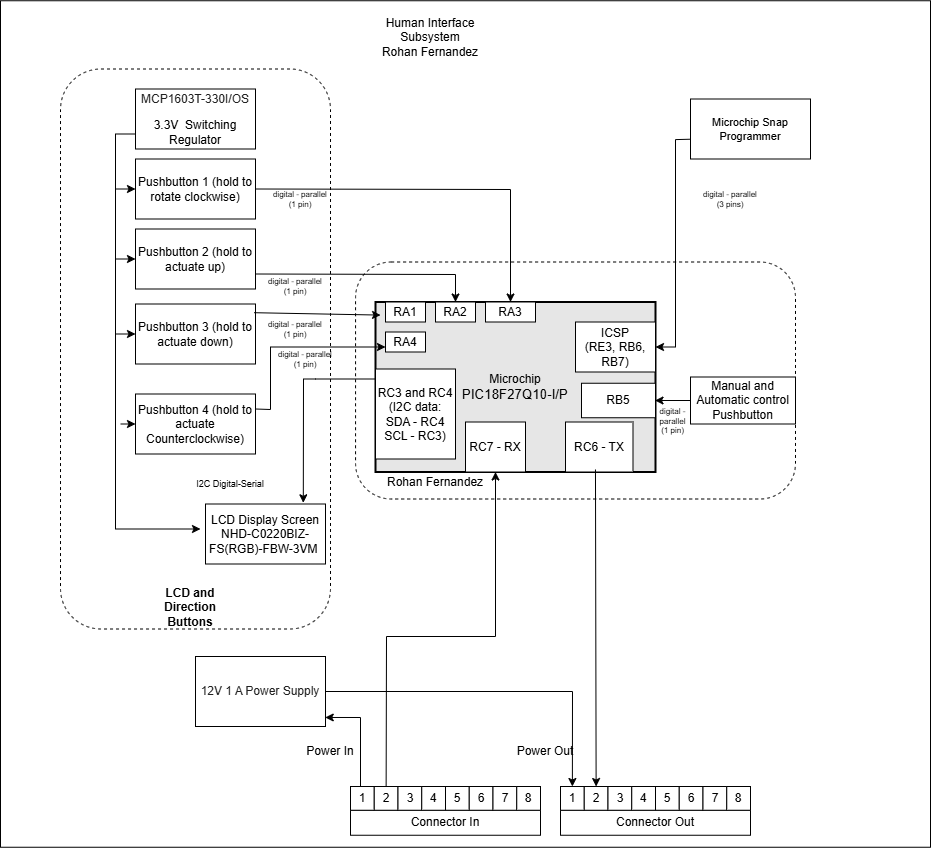

The diagram above was exported from draw.io. Its source (the exported page's mxGraphModel, read from the mxfile embedded in the PNG):
<mxGraphModel dx="1050" dy="557" grid="1" gridSize="10" guides="1" tooltips="1" connect="1" arrows="1" fold="1" page="1" pageScale="1" pageWidth="850" pageHeight="1100" math="0" shadow="0">
  <root>
    <mxCell id="0" />
    <mxCell id="1" parent="0" />
    <mxCell id="P8j__b9s8EnldA6pdtL0-1" value="" style="rounded=0;whiteSpace=wrap;html=1;fontSize=16;" parent="1" vertex="1">
      <mxGeometry x="770" y="604.25" width="930" height="846.5" as="geometry" />
    </mxCell>
    <mxCell id="24tQL8bOLVqIRqcYH-Om-1" value="" style="rounded=1;whiteSpace=wrap;html=1;fillColor=none;dashed=1;" parent="1" vertex="1">
      <mxGeometry x="830" y="672.5" width="270" height="560" as="geometry" />
    </mxCell>
    <mxCell id="24tQL8bOLVqIRqcYH-Om-2" value="&lt;div&gt;&lt;div&gt;&lt;span&gt;&lt;br&gt;&lt;/span&gt;&lt;/div&gt;&lt;div&gt;&lt;span&gt;LCD Display Screen&lt;/span&gt;&lt;/div&gt;&lt;div&gt;&lt;span style=&quot;background-color: transparent;&quot;&gt;NHD-C0220BIZ-FS(RGB)-FBW-3VM&lt;/span&gt;&lt;span style=&quot;background-color: transparent; color: light-dark(rgb(0, 0, 0), rgb(255, 255, 255));&quot;&gt;&amp;nbsp;&lt;/span&gt;&lt;/div&gt;&lt;/div&gt;&lt;div&gt;&lt;br&gt;&lt;/div&gt;" style="rounded=0;whiteSpace=wrap;html=1;" parent="1" vertex="1">
      <mxGeometry x="975" y="1107.5" width="120" height="60" as="geometry" />
    </mxCell>
    <mxCell id="24tQL8bOLVqIRqcYH-Om-3" value="Pushbutton 1 (hold to rotate clockwise)" style="rounded=0;whiteSpace=wrap;html=1;" parent="1" vertex="1">
      <mxGeometry x="905" y="762.5" width="120" height="60" as="geometry" />
    </mxCell>
    <mxCell id="24tQL8bOLVqIRqcYH-Om-4" value="" style="rounded=1;whiteSpace=wrap;html=1;fillColor=none;dashed=1;" parent="1" vertex="1">
      <mxGeometry x="1125.06" y="865.5" width="439.94" height="237" as="geometry" />
    </mxCell>
    <mxCell id="24tQL8bOLVqIRqcYH-Om-5" value="&lt;div&gt;Microchip&lt;/div&gt;&lt;div&gt;&lt;span style=&quot;font-size: 10pt ; font-family: &amp;quot;arial&amp;quot; ; font-style: normal&quot;&gt;PIC18F27Q10-I/P&lt;/span&gt;&lt;/div&gt;" style="rounded=0;whiteSpace=wrap;html=1;strokeWidth=2;fillColor=#E6E6E6;" parent="1" vertex="1">
      <mxGeometry x="1145" y="905.5" width="280" height="170" as="geometry" />
    </mxCell>
    <mxCell id="24tQL8bOLVqIRqcYH-Om-6" value="&lt;div&gt;&lt;span style=&quot;background-color: light-dark(#ffffff, var(--ge-dark-color, #121212));&quot;&gt;ICSP&lt;/span&gt;&lt;/div&gt;&lt;span style=&quot;background-color: rgb(255, 255, 255);&quot;&gt;(RE3, RB6, RB7)&lt;/span&gt;" style="rounded=0;whiteSpace=wrap;html=1;" parent="1" vertex="1">
      <mxGeometry x="1345" y="925.5" width="80" height="50" as="geometry" />
    </mxCell>
    <mxCell id="24tQL8bOLVqIRqcYH-Om-7" value="&lt;span&gt;Rohan Fernandez&lt;/span&gt;" style="text;html=1;strokeColor=none;fillColor=none;align=left;verticalAlign=middle;whiteSpace=wrap;rounded=0;dashed=1;" parent="1" vertex="1">
      <mxGeometry x="1155" y="1075.5" width="120" height="20" as="geometry" />
    </mxCell>
    <mxCell id="24tQL8bOLVqIRqcYH-Om-8" value="RC3 and RC4 (I2C data: SDA - RC4&lt;div&gt;SCL - RC3)&lt;/div&gt;" style="rounded=0;whiteSpace=wrap;html=1;" parent="1" vertex="1">
      <mxGeometry x="1145" y="972.5" width="80" height="90" as="geometry" />
    </mxCell>
    <mxCell id="24tQL8bOLVqIRqcYH-Om-9" value="RA3" style="rounded=0;whiteSpace=wrap;html=1;" parent="1" vertex="1">
      <mxGeometry x="1255" y="905.5" width="50" height="20" as="geometry" />
    </mxCell>
    <mxCell id="24tQL8bOLVqIRqcYH-Om-10" value="RA2" style="rounded=0;whiteSpace=wrap;html=1;" parent="1" vertex="1">
      <mxGeometry x="1205" y="905.5" width="40" height="20" as="geometry" />
    </mxCell>
    <mxCell id="24tQL8bOLVqIRqcYH-Om-11" value="RA1" style="rounded=0;whiteSpace=wrap;html=1;" parent="1" vertex="1">
      <mxGeometry x="1155" y="905.5" width="40" height="20" as="geometry" />
    </mxCell>
    <mxCell id="24tQL8bOLVqIRqcYH-Om-12" value="RC7 - RX" style="rounded=0;whiteSpace=wrap;html=1;" parent="1" vertex="1">
      <mxGeometry x="1235" y="1025.5" width="60" height="50" as="geometry" />
    </mxCell>
    <mxCell id="24tQL8bOLVqIRqcYH-Om-13" value="RC6 - TX" style="rounded=0;whiteSpace=wrap;html=1;" parent="1" vertex="1">
      <mxGeometry x="1335" y="1025.5" width="67.5" height="50" as="geometry" />
    </mxCell>
    <mxCell id="24tQL8bOLVqIRqcYH-Om-14" value="RA4" style="rounded=0;whiteSpace=wrap;html=1;" parent="1" vertex="1">
      <mxGeometry x="1155" y="935.5" width="40" height="20" as="geometry" />
    </mxCell>
    <mxCell id="24tQL8bOLVqIRqcYH-Om-15" value="RB5" style="rounded=0;whiteSpace=wrap;html=1;" parent="1" vertex="1">
      <mxGeometry x="1351" y="986.75" width="74" height="34.5" as="geometry" />
    </mxCell>
    <mxCell id="24tQL8bOLVqIRqcYH-Om-16" value="Manual and Automatic control Pushbutton" style="rounded=0;whiteSpace=wrap;html=1;" parent="1" vertex="1">
      <mxGeometry x="1460" y="980.5" width="105" height="47" as="geometry" />
    </mxCell>
    <mxCell id="24tQL8bOLVqIRqcYH-Om-17" value="&lt;div style=&quot;font-size: 8px&quot;&gt;digital - parallel&lt;/div&gt;&lt;div style=&quot;font-size: 8px&quot;&gt;(1 pin)&lt;br&gt;&lt;/div&gt;" style="text;html=1;strokeColor=none;fillColor=none;align=center;verticalAlign=middle;whiteSpace=wrap;rounded=0;fontSize=8;rotation=0;" parent="1" vertex="1">
      <mxGeometry x="1430" y="1015" width="24.5" height="20" as="geometry" />
    </mxCell>
    <mxCell id="24tQL8bOLVqIRqcYH-Om-18" value="&lt;div style=&quot;font-size: 8px&quot;&gt;digital - parallel&lt;/div&gt;&lt;div style=&quot;font-size: 8px&quot;&gt;(1 pin)&lt;br&gt;&lt;/div&gt;" style="text;html=1;strokeColor=none;fillColor=none;align=center;verticalAlign=middle;whiteSpace=wrap;rounded=0;fontSize=8;rotation=0;" parent="1" vertex="1">
      <mxGeometry x="1035" y="922.5" width="60" height="20" as="geometry" />
    </mxCell>
    <mxCell id="24tQL8bOLVqIRqcYH-Om-19" value="&lt;div style=&quot;&quot;&gt;&lt;div style=&quot;&quot;&gt;&lt;font style=&quot;font-size: 9px;&quot;&gt;I2C Digital-Serial&lt;/font&gt;&lt;/div&gt;&lt;/div&gt;" style="text;html=1;strokeColor=none;fillColor=none;align=center;verticalAlign=middle;whiteSpace=wrap;rounded=0;fontSize=8;rotation=0;" parent="1" vertex="1">
      <mxGeometry x="960" y="1072.5" width="80" height="30" as="geometry" />
    </mxCell>
    <mxCell id="24tQL8bOLVqIRqcYH-Om-20" value="&lt;p style=&quot;line-height: 120%&quot;&gt;&lt;span style=&quot;background-color: rgb(255, 255, 255); color: rgba(0, 0, 0, 0.87); font-family: Roboto, -apple-system, BlinkMacSystemFont, Helvetica, Arial, sans-serif; text-align: left;&quot;&gt;MCP1603T-330I/OS&lt;/span&gt;&lt;/p&gt;&lt;p style=&quot;line-height: 120%&quot;&gt;3.3V&amp;nbsp; Switching Regulator&lt;br&gt;&lt;/p&gt;" style="rounded=0;whiteSpace=wrap;html=1;" parent="1" vertex="1">
      <mxGeometry x="905" y="692.5" width="120" height="60" as="geometry" />
    </mxCell>
    <mxCell id="24tQL8bOLVqIRqcYH-Om-21" style="edgeStyle=orthogonalEdgeStyle;rounded=0;orthogonalLoop=1;jettySize=auto;html=1;entryX=1;entryY=0.5;entryDx=0;entryDy=0;startArrow=none;startFill=0;endArrow=classic;fontSize=11;strokeWidth=1;sketch=0;" parent="1" target="24tQL8bOLVqIRqcYH-Om-6" edge="1">
      <mxGeometry relative="1" as="geometry">
        <mxPoint x="1465" y="742.590909090909" as="sourcePoint" />
      </mxGeometry>
    </mxCell>
    <mxCell id="24tQL8bOLVqIRqcYH-Om-22" value="&lt;div style=&quot;font-size: 8px&quot;&gt;digital - parallel&lt;br&gt;&lt;/div&gt;&lt;div style=&quot;font-size: 8px&quot;&gt;(3 pins)&lt;/div&gt;" style="text;html=1;strokeColor=none;fillColor=none;align=center;verticalAlign=middle;whiteSpace=wrap;rounded=0;fontSize=8;rotation=0;" parent="1" vertex="1">
      <mxGeometry x="1470" y="792.5" width="60" height="20" as="geometry" />
    </mxCell>
    <mxCell id="24tQL8bOLVqIRqcYH-Om-23" value="Pushbutton 2 (hold to actuate up)" style="rounded=0;whiteSpace=wrap;html=1;" parent="1" vertex="1">
      <mxGeometry x="905" y="832.5" width="120" height="60" as="geometry" />
    </mxCell>
    <mxCell id="24tQL8bOLVqIRqcYH-Om-24" value="" style="endArrow=classic;html=1;rounded=0;entryX=0.815;entryY=-0.02;entryDx=0;entryDy=0;entryPerimeter=0;" parent="1" target="24tQL8bOLVqIRqcYH-Om-2" edge="1">
      <mxGeometry width="50" height="50" relative="1" as="geometry">
        <mxPoint x="1145" y="982.5" as="sourcePoint" />
        <mxPoint x="1195" y="932.5" as="targetPoint" />
        <Array as="points">
          <mxPoint x="1085" y="982.5" />
          <mxPoint x="1073" y="982.5" />
        </Array>
      </mxGeometry>
    </mxCell>
    <mxCell id="24tQL8bOLVqIRqcYH-Om-25" value="Pushbutton 3 (hold to actuate down)" style="rounded=0;whiteSpace=wrap;html=1;" parent="1" vertex="1">
      <mxGeometry x="905" y="907.5" width="120" height="60" as="geometry" />
    </mxCell>
    <mxCell id="24tQL8bOLVqIRqcYH-Om-26" value="" style="endArrow=classic;html=1;rounded=0;exitX=0;exitY=0.75;exitDx=0;exitDy=0;" parent="1" source="24tQL8bOLVqIRqcYH-Om-20" edge="1">
      <mxGeometry width="50" height="50" relative="1" as="geometry">
        <mxPoint x="1095" y="982.5" as="sourcePoint" />
        <mxPoint x="970" y="1132.5" as="targetPoint" />
        <Array as="points">
          <mxPoint x="885" y="737.5" />
          <mxPoint x="885" y="902.5" />
          <mxPoint x="885" y="1132.5" />
        </Array>
      </mxGeometry>
    </mxCell>
    <mxCell id="24tQL8bOLVqIRqcYH-Om-27" value="" style="endArrow=classic;html=1;rounded=0;entryX=0;entryY=0.5;entryDx=0;entryDy=0;" parent="1" target="24tQL8bOLVqIRqcYH-Om-3" edge="1">
      <mxGeometry width="50" height="50" relative="1" as="geometry">
        <mxPoint x="885" y="792.5" as="sourcePoint" />
        <mxPoint x="1145" y="932.5" as="targetPoint" />
      </mxGeometry>
    </mxCell>
    <mxCell id="24tQL8bOLVqIRqcYH-Om-28" value="" style="endArrow=classic;html=1;rounded=0;entryX=0;entryY=0.5;entryDx=0;entryDy=0;" parent="1" target="24tQL8bOLVqIRqcYH-Om-23" edge="1">
      <mxGeometry width="50" height="50" relative="1" as="geometry">
        <mxPoint x="885" y="862.5" as="sourcePoint" />
        <mxPoint x="935" y="822.5" as="targetPoint" />
      </mxGeometry>
    </mxCell>
    <mxCell id="24tQL8bOLVqIRqcYH-Om-29" value="" style="endArrow=classic;html=1;rounded=0;entryX=0;entryY=0.5;entryDx=0;entryDy=0;" parent="1" target="24tQL8bOLVqIRqcYH-Om-25" edge="1">
      <mxGeometry width="50" height="50" relative="1" as="geometry">
        <mxPoint x="885" y="937.5" as="sourcePoint" />
        <mxPoint x="935" y="892.5" as="targetPoint" />
      </mxGeometry>
    </mxCell>
    <mxCell id="24tQL8bOLVqIRqcYH-Om-30" value="&lt;p style=&quot;text-align: left; line-height: 120%;&quot;&gt;&lt;font face=&quot;Roboto, -apple-system, BlinkMacSystemFont, Helvetica, Arial, sans-serif&quot; color=&quot;rgba(0, 0, 0, 0.87)&quot;&gt;&lt;span style=&quot;background-color: rgb(255, 255, 255);&quot;&gt;12V 1 A Power Supply&lt;/span&gt;&lt;/font&gt;&lt;/p&gt;" style="rounded=0;whiteSpace=wrap;html=1;" parent="1" vertex="1">
      <mxGeometry x="965" y="1260" width="130" height="70" as="geometry" />
    </mxCell>
    <mxCell id="24tQL8bOLVqIRqcYH-Om-31" value="&lt;b&gt;LCD and Direction Buttons&lt;/b&gt;" style="text;html=1;align=center;verticalAlign=middle;whiteSpace=wrap;rounded=0;" parent="1" vertex="1">
      <mxGeometry x="910" y="1190" width="100" height="42.5" as="geometry" />
    </mxCell>
    <mxCell id="24tQL8bOLVqIRqcYH-Om-33" value="&lt;div style=&quot;font-size: 8px&quot;&gt;digital - parallel&lt;/div&gt;&lt;div style=&quot;font-size: 8px&quot;&gt;(1 pin)&lt;br&gt;&lt;/div&gt;" style="text;html=1;strokeColor=none;fillColor=none;align=center;verticalAlign=middle;whiteSpace=wrap;rounded=0;fontSize=8;rotation=0;" parent="1" vertex="1">
      <mxGeometry x="1035" y="880" width="60" height="20" as="geometry" />
    </mxCell>
    <mxCell id="24tQL8bOLVqIRqcYH-Om-34" value="&lt;div style=&quot;font-size: 8px&quot;&gt;digital - parallel&lt;/div&gt;&lt;div style=&quot;font-size: 8px&quot;&gt;(1 pin)&lt;br&gt;&lt;/div&gt;" style="text;html=1;strokeColor=none;fillColor=none;align=center;verticalAlign=middle;whiteSpace=wrap;rounded=0;fontSize=8;rotation=0;" parent="1" vertex="1">
      <mxGeometry x="1040" y="792.5" width="60" height="20" as="geometry" />
    </mxCell>
    <mxCell id="24tQL8bOLVqIRqcYH-Om-35" value="" style="endArrow=classic;html=1;rounded=0;entryX=0.018;entryY=0.077;entryDx=0;entryDy=0;exitX=0.988;exitY=0.145;exitDx=0;exitDy=0;exitPerimeter=0;entryPerimeter=0;" parent="1" source="24tQL8bOLVqIRqcYH-Om-25" target="24tQL8bOLVqIRqcYH-Om-5" edge="1">
      <mxGeometry width="50" height="50" relative="1" as="geometry">
        <mxPoint x="1155" y="922.5" as="sourcePoint" />
        <mxPoint x="1225" y="852.5" as="targetPoint" />
        <Array as="points" />
      </mxGeometry>
    </mxCell>
    <mxCell id="24tQL8bOLVqIRqcYH-Om-36" value="" style="endArrow=classic;html=1;rounded=0;exitX=0.444;exitY=0.95;exitDx=0;exitDy=0;exitPerimeter=0;entryX=0.5;entryY=0;entryDx=0;entryDy=0;" parent="1" source="24tQL8bOLVqIRqcYH-Om-13" target="24tQL8bOLVqIRqcYH-Om-55" edge="1">
      <mxGeometry width="50" height="50" relative="1" as="geometry">
        <mxPoint x="1375" y="1072.5" as="sourcePoint" />
        <mxPoint x="1360.0599999999995" y="1382.5" as="targetPoint" />
      </mxGeometry>
    </mxCell>
    <mxCell id="24tQL8bOLVqIRqcYH-Om-37" value="" style="endArrow=classic;html=1;rounded=0;entryX=0.5;entryY=1;entryDx=0;entryDy=0;exitX=0.5;exitY=0;exitDx=0;exitDy=0;" parent="1" source="24tQL8bOLVqIRqcYH-Om-45" target="24tQL8bOLVqIRqcYH-Om-12" edge="1">
      <mxGeometry width="50" height="50" relative="1" as="geometry">
        <mxPoint x="1265" y="1382.5" as="sourcePoint" />
        <mxPoint x="1315" y="1082.5" as="targetPoint" />
        <Array as="points">
          <mxPoint x="1156" y="1240" />
          <mxPoint x="1265" y="1240" />
        </Array>
      </mxGeometry>
    </mxCell>
    <mxCell id="24tQL8bOLVqIRqcYH-Om-38" value="Pushbutton 4 (hold to actuate Counterclockwise)" style="rounded=0;whiteSpace=wrap;html=1;" parent="1" vertex="1">
      <mxGeometry x="905" y="997.5" width="120" height="60" as="geometry" />
    </mxCell>
    <mxCell id="24tQL8bOLVqIRqcYH-Om-39" value="" style="endArrow=classic;html=1;rounded=0;entryX=0;entryY=0.5;entryDx=0;entryDy=0;" parent="1" target="24tQL8bOLVqIRqcYH-Om-38" edge="1">
      <mxGeometry width="50" height="50" relative="1" as="geometry">
        <mxPoint x="890" y="1027.5" as="sourcePoint" />
        <mxPoint x="930" y="982.5" as="targetPoint" />
      </mxGeometry>
    </mxCell>
    <mxCell id="24tQL8bOLVqIRqcYH-Om-40" value="&lt;div style=&quot;font-size: 8px&quot;&gt;digital - parallel&lt;/div&gt;&lt;div style=&quot;font-size: 8px&quot;&gt;(1 pin)&lt;br&gt;&lt;/div&gt;" style="text;html=1;strokeColor=none;fillColor=none;align=center;verticalAlign=middle;whiteSpace=wrap;rounded=0;fontSize=8;rotation=0;" parent="1" vertex="1">
      <mxGeometry x="1045" y="952.5" width="60" height="20" as="geometry" />
    </mxCell>
    <mxCell id="24tQL8bOLVqIRqcYH-Om-41" value="Human Interface Subsystem&lt;div&gt;Rohan Fernandez&lt;/div&gt;" style="text;whiteSpace=wrap;html=1;align=center;" parent="1" vertex="1">
      <mxGeometry x="1125" y="612.5" width="150" height="50" as="geometry" />
    </mxCell>
    <mxCell id="24tQL8bOLVqIRqcYH-Om-42" value="" style="group" parent="1" connectable="0" vertex="1">
      <mxGeometry x="1120" y="1390" width="190" height="48.75" as="geometry" />
    </mxCell>
    <mxCell id="24tQL8bOLVqIRqcYH-Om-43" value="Connector In" style="whiteSpace=wrap;html=1;" parent="24tQL8bOLVqIRqcYH-Om-42" vertex="1">
      <mxGeometry y="23.75" width="190" height="25" as="geometry" />
    </mxCell>
    <mxCell id="24tQL8bOLVqIRqcYH-Om-44" value="1" style="whiteSpace=wrap;html=1;aspect=fixed;" parent="24tQL8bOLVqIRqcYH-Om-42" vertex="1">
      <mxGeometry width="23.75" height="23.75" as="geometry" />
    </mxCell>
    <mxCell id="24tQL8bOLVqIRqcYH-Om-45" value="2" style="whiteSpace=wrap;html=1;aspect=fixed;" parent="24tQL8bOLVqIRqcYH-Om-42" vertex="1">
      <mxGeometry x="23.75" width="23.75" height="23.75" as="geometry" />
    </mxCell>
    <mxCell id="24tQL8bOLVqIRqcYH-Om-46" value="3" style="whiteSpace=wrap;html=1;aspect=fixed;" parent="24tQL8bOLVqIRqcYH-Om-42" vertex="1">
      <mxGeometry x="47.5" width="23.75" height="23.75" as="geometry" />
    </mxCell>
    <mxCell id="24tQL8bOLVqIRqcYH-Om-47" value="4" style="whiteSpace=wrap;html=1;aspect=fixed;" parent="24tQL8bOLVqIRqcYH-Om-42" vertex="1">
      <mxGeometry x="71.25" width="23.75" height="23.75" as="geometry" />
    </mxCell>
    <mxCell id="24tQL8bOLVqIRqcYH-Om-48" value="5" style="whiteSpace=wrap;html=1;aspect=fixed;" parent="24tQL8bOLVqIRqcYH-Om-42" vertex="1">
      <mxGeometry x="95" width="23.75" height="23.75" as="geometry" />
    </mxCell>
    <mxCell id="24tQL8bOLVqIRqcYH-Om-49" value="6" style="whiteSpace=wrap;html=1;aspect=fixed;" parent="24tQL8bOLVqIRqcYH-Om-42" vertex="1">
      <mxGeometry x="118.75" width="23.75" height="23.75" as="geometry" />
    </mxCell>
    <mxCell id="24tQL8bOLVqIRqcYH-Om-50" value="7" style="whiteSpace=wrap;html=1;aspect=fixed;" parent="24tQL8bOLVqIRqcYH-Om-42" vertex="1">
      <mxGeometry x="142.5" width="23.75" height="23.75" as="geometry" />
    </mxCell>
    <mxCell id="24tQL8bOLVqIRqcYH-Om-51" value="8" style="whiteSpace=wrap;html=1;aspect=fixed;" parent="24tQL8bOLVqIRqcYH-Om-42" vertex="1">
      <mxGeometry x="166.25" width="23.75" height="23.75" as="geometry" />
    </mxCell>
    <mxCell id="24tQL8bOLVqIRqcYH-Om-52" value="" style="group" parent="1" connectable="0" vertex="1">
      <mxGeometry x="1330" y="1390" width="190" height="48.75" as="geometry" />
    </mxCell>
    <mxCell id="24tQL8bOLVqIRqcYH-Om-53" value="Connector Out" style="whiteSpace=wrap;html=1;" parent="24tQL8bOLVqIRqcYH-Om-52" vertex="1">
      <mxGeometry y="23.75" width="190" height="25" as="geometry" />
    </mxCell>
    <mxCell id="24tQL8bOLVqIRqcYH-Om-54" value="1" style="whiteSpace=wrap;html=1;aspect=fixed;" parent="24tQL8bOLVqIRqcYH-Om-52" vertex="1">
      <mxGeometry width="23.75" height="23.75" as="geometry" />
    </mxCell>
    <mxCell id="24tQL8bOLVqIRqcYH-Om-55" value="2" style="whiteSpace=wrap;html=1;aspect=fixed;" parent="24tQL8bOLVqIRqcYH-Om-52" vertex="1">
      <mxGeometry x="23.75" width="23.75" height="23.75" as="geometry" />
    </mxCell>
    <mxCell id="24tQL8bOLVqIRqcYH-Om-56" value="3" style="whiteSpace=wrap;html=1;aspect=fixed;" parent="24tQL8bOLVqIRqcYH-Om-52" vertex="1">
      <mxGeometry x="47.5" width="23.75" height="23.75" as="geometry" />
    </mxCell>
    <mxCell id="24tQL8bOLVqIRqcYH-Om-57" value="4" style="whiteSpace=wrap;html=1;aspect=fixed;" parent="24tQL8bOLVqIRqcYH-Om-52" vertex="1">
      <mxGeometry x="71.25" width="23.75" height="23.75" as="geometry" />
    </mxCell>
    <mxCell id="24tQL8bOLVqIRqcYH-Om-58" value="5" style="whiteSpace=wrap;html=1;aspect=fixed;" parent="24tQL8bOLVqIRqcYH-Om-52" vertex="1">
      <mxGeometry x="95" width="23.75" height="23.75" as="geometry" />
    </mxCell>
    <mxCell id="24tQL8bOLVqIRqcYH-Om-59" value="6" style="whiteSpace=wrap;html=1;aspect=fixed;" parent="24tQL8bOLVqIRqcYH-Om-52" vertex="1">
      <mxGeometry x="118.75" width="23.75" height="23.75" as="geometry" />
    </mxCell>
    <mxCell id="24tQL8bOLVqIRqcYH-Om-60" value="7" style="whiteSpace=wrap;html=1;aspect=fixed;" parent="24tQL8bOLVqIRqcYH-Om-52" vertex="1">
      <mxGeometry x="142.5" width="23.75" height="23.75" as="geometry" />
    </mxCell>
    <mxCell id="24tQL8bOLVqIRqcYH-Om-61" value="8" style="whiteSpace=wrap;html=1;aspect=fixed;" parent="24tQL8bOLVqIRqcYH-Om-52" vertex="1">
      <mxGeometry x="166.25" width="23.75" height="23.75" as="geometry" />
    </mxCell>
    <mxCell id="24tQL8bOLVqIRqcYH-Om-63" value="" style="endArrow=classic;html=1;rounded=0;exitX=1;exitY=0.25;exitDx=0;exitDy=0;entryX=0;entryY=0.75;entryDx=0;entryDy=0;" parent="1" source="24tQL8bOLVqIRqcYH-Om-38" target="24tQL8bOLVqIRqcYH-Om-14" edge="1">
      <mxGeometry width="50" height="50" relative="1" as="geometry">
        <mxPoint x="1020" y="1022.5" as="sourcePoint" />
        <mxPoint x="1025" y="1042.5" as="targetPoint" />
        <Array as="points">
          <mxPoint x="1040" y="1013" />
          <mxPoint x="1040" y="950.5" />
        </Array>
      </mxGeometry>
    </mxCell>
    <mxCell id="24tQL8bOLVqIRqcYH-Om-64" value="" style="endArrow=classic;html=1;rounded=0;entryX=0.5;entryY=0;entryDx=0;entryDy=0;exitX=1;exitY=0.75;exitDx=0;exitDy=0;" parent="1" source="24tQL8bOLVqIRqcYH-Om-23" target="24tQL8bOLVqIRqcYH-Om-10" edge="1">
      <mxGeometry width="50" height="50" relative="1" as="geometry">
        <mxPoint x="1165" y="932.5" as="sourcePoint" />
        <mxPoint x="1035" y="932.5" as="targetPoint" />
        <Array as="points">
          <mxPoint x="1225" y="878" />
        </Array>
      </mxGeometry>
    </mxCell>
    <mxCell id="24tQL8bOLVqIRqcYH-Om-65" value="" style="endArrow=classic;html=1;rounded=0;entryX=0.5;entryY=0;entryDx=0;entryDy=0;exitX=1;exitY=0.5;exitDx=0;exitDy=0;" parent="1" source="24tQL8bOLVqIRqcYH-Om-3" target="24tQL8bOLVqIRqcYH-Om-9" edge="1">
      <mxGeometry width="50" height="50" relative="1" as="geometry">
        <mxPoint x="1305" y="912.5" as="sourcePoint" />
        <mxPoint x="1355" y="862.5" as="targetPoint" />
        <Array as="points">
          <mxPoint x="1280" y="793" />
        </Array>
      </mxGeometry>
    </mxCell>
    <mxCell id="24tQL8bOLVqIRqcYH-Om-66" value="" style="endArrow=classic;html=1;rounded=0;exitX=0;exitY=0.5;exitDx=0;exitDy=0;entryX=1;entryY=0.5;entryDx=0;entryDy=0;" parent="1" source="24tQL8bOLVqIRqcYH-Om-16" edge="1">
      <mxGeometry width="50" height="50" relative="1" as="geometry">
        <mxPoint x="1060.5" y="1072" as="sourcePoint" />
        <mxPoint x="1424.5" y="1004" as="targetPoint" />
      </mxGeometry>
    </mxCell>
    <mxCell id="qcGeRr0DCFyVBRzfgQE4-1" value="Microchip Snap Programmer" style="rounded=0;whiteSpace=wrap;html=1;fontSize=11;" parent="1" vertex="1">
      <mxGeometry x="1460" y="702.5" width="120" height="60" as="geometry" />
    </mxCell>
    <mxCell id="1-kCbkStS42OI8QrUV6u-3" value="" style="endArrow=classic;html=1;rounded=0;entryX=0.5;entryY=0;entryDx=0;entryDy=0;exitX=1;exitY=0.5;exitDx=0;exitDy=0;" edge="1" parent="1" source="24tQL8bOLVqIRqcYH-Om-30" target="24tQL8bOLVqIRqcYH-Om-54">
      <mxGeometry width="50" height="50" relative="1" as="geometry">
        <mxPoint x="1340" y="1390" as="sourcePoint" />
        <mxPoint x="1340" y="1330" as="targetPoint" />
        <Array as="points">
          <mxPoint x="1342" y="1295" />
        </Array>
      </mxGeometry>
    </mxCell>
    <mxCell id="1-kCbkStS42OI8QrUV6u-7" value="Power In" style="text;html=1;align=center;verticalAlign=middle;whiteSpace=wrap;rounded=0;" vertex="1" parent="1">
      <mxGeometry x="1070" y="1340" width="60" height="30" as="geometry" />
    </mxCell>
    <mxCell id="1-kCbkStS42OI8QrUV6u-8" value="Power Out" style="text;html=1;align=center;verticalAlign=middle;whiteSpace=wrap;rounded=0;" vertex="1" parent="1">
      <mxGeometry x="1285" y="1340" width="60" height="30" as="geometry" />
    </mxCell>
    <mxCell id="1-kCbkStS42OI8QrUV6u-9" value="" style="endArrow=classic;html=1;rounded=0;entryX=0.998;entryY=0.871;entryDx=0;entryDy=0;entryPerimeter=0;" edge="1" parent="1" target="24tQL8bOLVqIRqcYH-Om-30">
      <mxGeometry width="50" height="50" relative="1" as="geometry">
        <mxPoint x="1130" y="1390" as="sourcePoint" />
        <mxPoint x="1180" y="1340" as="targetPoint" />
        <Array as="points">
          <mxPoint x="1130" y="1321" />
        </Array>
      </mxGeometry>
    </mxCell>
  </root>
</mxGraphModel>